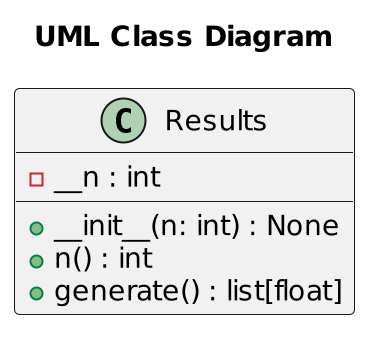

The diagram above was rendered by PlantUML. Its source (embedded in the PNG):
@startuml
scale 2
title "UML Class Diagram"
class Results {
    -__n : int

    +__init__(n: int) : None
    +n() : int
    +generate() : list[float]
}
@enduml